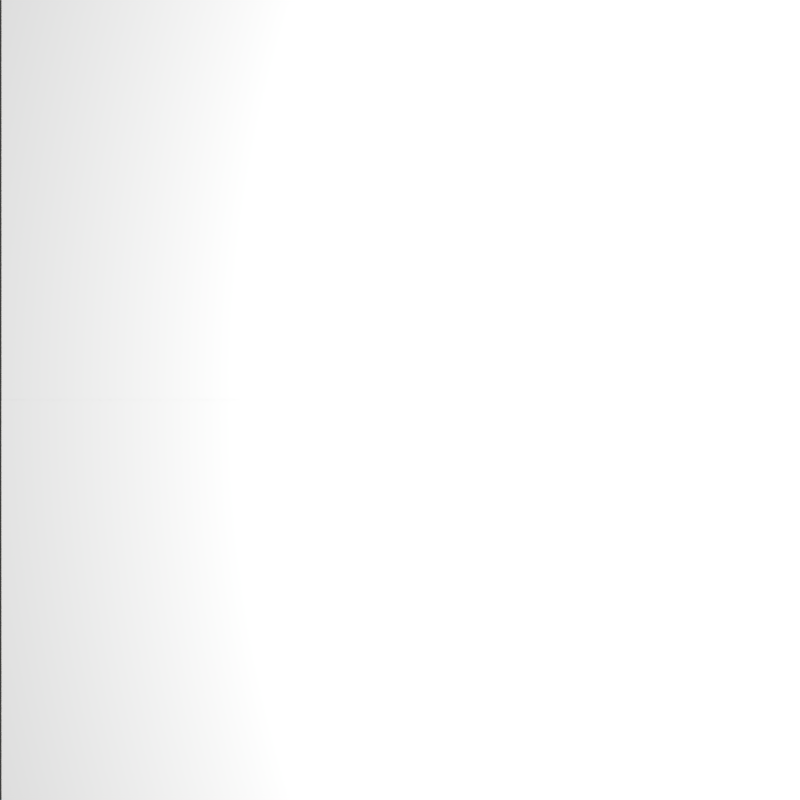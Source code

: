 # Source: TestCase2.blend  (saved by Blender 2.76.0; exported with 4.5.12 LTS)
import bpy
from mathutils import Matrix  # noqa: F401  (used for matrix-valued properties, if any)

bpy.ops.wm.read_factory_settings(use_empty=True)
scene = bpy.context.scene
scene.name = 'Scene'

# ---- collections
col_collection_1 = bpy.data.collections.new('Collection 1'); scene.collection.children.link(col_collection_1)

# ---- materials (node trees are filled in below, after node groups)
mat_material_001 = bpy.data.materials.new('Material.001')
mat_material_001.alpha_threshold = 0.0
mat_material_001.use_transparent_shadow = False
mat_material_001.diffuse_color = (0.5, 0.5, 0.5, 1.0)
mat_material_001.specular_color = (0.0, 0.0, 0.0)
mat_material_001.roughness = 0.5
mat_material_001.specular_intensity = 0.0
mat_material_001.line_color = (0.0, 0.0, 0.0, 1.0)
mat_material_000 = bpy.data.materials.new('Material.000')
mat_material_000.alpha_threshold = 0.0
mat_material_000.use_transparent_shadow = False
mat_material_000.diffuse_color = (0.5, 0.5, 0.5, 1.0)
mat_material_000.specular_color = (0.0, 0.0, 0.0)
mat_material_000.roughness = 0.5
mat_material_000.specular_intensity = 0.0
mat_material_000.line_color = (0.0, 0.0, 0.0, 1.0)

# ---- material node trees

# ---- world
world_world = bpy.data.worlds.new('World'); scene.world = world_world
world_world.color = (0.05088, 0.05088, 0.05088)
world_world.use_sun_shadow = False
world_world.sun_shadow_jitter_overblur = 0.0
world_world.cycles.sampling_method = 'MANUAL'
world_world.cycles.sample_map_resolution = 256

# ---- cameras
cam_camera = bpy.data.cameras.new('Camera')
cam_camera.sensor_fit = 'HORIZONTAL'
cam_camera.clip_end = 100.0
cam_camera.lens = 31.88
cam_camera.sensor_width = 32.0
cam_camera.sensor_height = 18.0
cam_camera.ortho_scale = 7.314
cam_camera.lens_unit = 'FOV'
cam_camera.dof.focus_distance = 0.0
cam_camera.dof.aperture_fstop = 128.0

# ---- lights
light_area = bpy.data.lights.new('Area', 'AREA')
light_area.transmission_factor = 0.0
light_area.energy = 263.1
light_area.shadow_buffer_clip_start = 0.5
light_area.shadow_soft_size = 2.0
light_area.shadow_maximum_resolution = 0.006
light_area.use_absolute_resolution = True
light_area.size = 2.0
light_area.size_y = 0.1
light_area.cycles.use_multiple_importance_sampling = False

# ---- meshes
me_plane = bpy.data.meshes.new('Plane')
me_plane.from_pydata([(1.0, -1.0, 0.0), (-1.0, -1.0, 0.0), (1.0, 1.0, 0.0), (-1.0, 1.0, 0.0)], [], [(1, 0, 2, 3)])
me_plane.materials.append(mat_material_001)
me_plane.use_remesh_preserve_volume = False
me_plane.use_remesh_preserve_attributes = False
me_plane.use_mirror_vertex_groups = False
me_plane.update()
me_plane_001 = bpy.data.meshes.new('Plane.001')
me_plane_001.from_pydata([(1.0, -1.0, 0.0), (-1.0, -1.0, 0.0), (1.0, 1.0, 0.0), (-1.0, 1.0, 0.0)], [], [(1, 0, 2, 3)])
me_plane_001.materials.append(mat_material_000)
me_plane_001.use_remesh_preserve_volume = False
me_plane_001.use_remesh_preserve_attributes = False
me_plane_001.use_mirror_vertex_groups = False
me_plane_001.update()

# ---- objects
ob_area = bpy.data.objects.new('Area', light_area)
ob_plane = bpy.data.objects.new('Plane', me_plane)
ob_camera = bpy.data.objects.new('Camera', cam_camera)
ob_plane_001 = bpy.data.objects.new('Plane.001', me_plane_001)

# ---- transforms, parenting, visibility, modifiers, constraints
ob_area.location = (1.0, 0.0, 1.0)
ob_area.rotation_euler = (0.0, 1.571, 0.0)
ob_area.lineart.crease_threshold = 0.0
ob_plane.location = (0.0, 0.5, 0.0)
ob_plane.scale = (1.0, 0.5, 1.0)
ob_plane.lineart.crease_threshold = 0.0
ob_camera.location = (-0.5, 0.0, 1.0)
ob_camera.lock_location = (False, True, True)
ob_camera.lock_rotations_4d = False
ob_camera.empty_display_type = 'ARROWS'
ob_camera.color = (0.0, 0.0, 0.0, 0.0)
ob_camera.display_type = 'WIRE'
ob_camera.lineart.crease_threshold = 0.0
ob_plane_001.location = (0.0, -0.5, 0.0)
ob_plane_001.rotation_euler = (3.142, -0.0, 0.0)
ob_plane_001.scale = (1.0, 0.5, 1.0)
ob_plane_001.lineart.crease_threshold = 0.0

# ---- collection membership
col_collection_1.objects.link(ob_area)
col_collection_1.objects.link(ob_plane)
col_collection_1.objects.link(ob_camera)
col_collection_1.objects.link(ob_plane_001)

# ---- scene / render settings (as saved in the file)
scene.camera = ob_camera
scene.frame_start = 1; scene.frame_end = 250; scene.frame_set(1)
scene.render.engine = 'BLENDER_EEVEE_NEXT'
scene.render.image_settings.compression = 90
scene.render.resolution_x = 512
scene.render.resolution_y = 512
scene.render.resolution_percentage = 50
scene.render.dither_intensity = 0.0
scene.cycles.use_denoising = False
scene.cycles.samples = 10
scene.cycles.sampling_pattern = 'TABULATED_SOBOL'
scene.cycles.light_sampling_threshold = 0.0
scene.cycles.use_adaptive_sampling = False
scene.cycles.use_light_tree = False
scene.cycles.blur_glossy = 0.0
scene.cycles.volume_bounces = 1
scene.cycles.pixel_filter_type = 'GAUSSIAN'
scene.cycles.sample_clamp_indirect = 0.0
scene.view_settings.view_transform = 'Standard'
bpy.context.view_layer.update()
